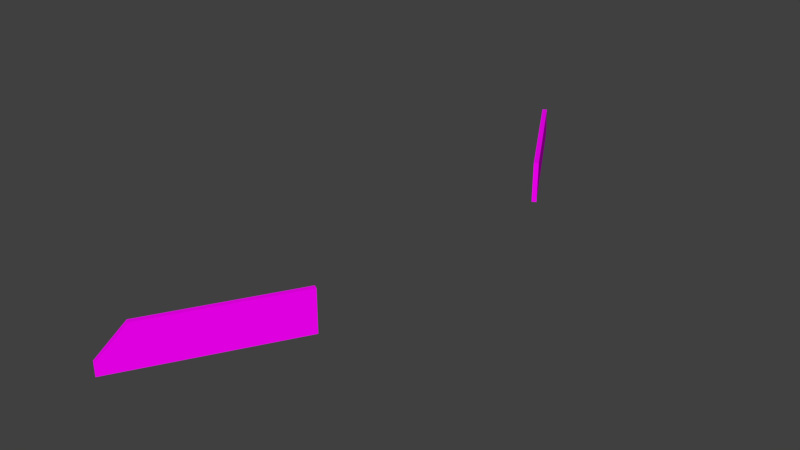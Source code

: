 # Source: Bridge60_lateral4.blend  (saved by Blender 2.78.0; exported with 4.5.12 LTS)
import bpy
from mathutils import Matrix  # noqa: F401  (used for matrix-valued properties, if any)

bpy.ops.wm.read_factory_settings(use_empty=True)
scene = bpy.context.scene
scene.name = 'Scene'

# ---- collections
col_collection_1 = bpy.data.collections.new('Collection 1'); scene.collection.children.link(col_collection_1)

# ---- images (referenced by path relative to the original .blend; pixels are not part of the script)
import os
ASSET_DIR = os.environ.get("B2B_ASSET_DIR", "")  # directory of the original .blend (textures are referenced by path, not embedded)
HERE = os.path.dirname(os.path.abspath(__file__))  # packed textures are extracted next to this script under _unpacked/

def load_image(name, relpath, width, height, colorspace="sRGB"):
    """Load a texture the original file referenced (path relative to the .blend, or extracted next to this script)."""
    p = next((c for c in (os.path.join(HERE, relpath), os.path.join(ASSET_DIR, relpath)) if relpath and os.path.exists(c)), "")
    if p:
        img = bpy.data.images.load(p, check_existing=True)
        img.name = name
    else:  # same state as the original file: an image datablock whose file is absent (Cycles renders it pink)
        img = bpy.data.images.new(name, width, height)
        img.source = "FILE"
        img.filepath = "//" + (relpath or name)
    img.colorspace_settings.name = colorspace
    return img
img_specular_tga = load_image('specular.tga', 'specular.tga', 1024, 1024, 'sRGB')

# ---- materials (node trees are filled in below, after node groups)
mat_material_001 = bpy.data.materials.new('Material.001')
mat_material_001.alpha_threshold = 0.0
mat_material_001.roughness = 0.5

# ---- material node trees
mat_material_001.use_nodes = True; mat_material_001.node_tree.nodes.clear()
_N = mat_material_001.node_tree.nodes; _L = mat_material_001.node_tree.links
n0 = _N.new('ShaderNodeOutputMaterial'); n0.name = 'Material Output'; n0.location = (300, 300)
n1 = _N.new('ShaderNodeBsdfDiffuse'); n1.name = 'Diffuse BSDF'; n1.location = (10, 300)
n2 = _N.new('ShaderNodeTexImage'); n2.name = 'Image Texture'; n2.location = (-180, 300)
n2.width = 140
n2.image = img_specular_tga
_L.new(n1.outputs[0], n0.inputs[0])
_L.new(n2.outputs[0], n1.inputs[0])
n0.is_active_output = True

# ---- world
world_world = bpy.data.worlds.new('World'); scene.world = world_world
world_world.color = (0.05088, 0.05088, 0.05088)
world_world.use_sun_shadow = False
world_world.sun_shadow_jitter_overblur = 0.0
world_world.cycles.sampling_method = 'MANUAL'

# ---- meshes
me_cube_001 = bpy.data.meshes.new('Cube.001')
me_cube_001.from_pydata([(-1.462, -7.19, -5.96e-07), (-1.13, -6.615, 0.6133), (-1.559, -7.134, -5.96e-07), (-1.227, -6.559, 2.265e-06), (-1.13, -6.615, -5.96e-07), (-1.227, -6.559, -5.96e-07), (-1.13, -6.615, 0.9844), (-1.227, -6.559, 0.9844), (-1.462, -7.19, 0.2738), (-1.559, -7.134, 0.2738), (-1.13, -6.615, 0.2738), (0.5739, -3.664, -5.96e-07), (0.5739, -3.664, 0.2738), (0.5739, -3.664, 0.6133), (0.5739, -3.664, 0.9844), (-0.7528, -5.962, 0.2738), (-0.8494, -5.906, 0.9844), (-0.7528, -5.962, 0.9844), (-0.8494, -5.906, -5.96e-07), (-0.7528, -5.962, 0.6133), (-0.8494, -5.906, 2.265e-06), (-0.7528, -5.962, -1.192e-07), (0.4773, -3.608, 0.6563), (0.4773, -3.608, 0.3281), (-0.8494, -5.906, 0.6563), (-0.8494, -5.906, 0.3281), (-1.227, -6.559, 0.6563), (-1.227, -6.559, 0.3281), (0.4773, -3.608, 0.9844), (0.4773, -3.608, -5.96e-07), (0.4773, -3.608, 2.265e-06), (-1.559, -7.134, 0.2738), (-1.227, -6.559, 2.265e-06)], [], [(10, 1, 8), (5, 4, 0, 2), (9, 7, 26, 27, 3), (8, 1, 6), (24, 26, 7, 16), (17, 16, 7, 6), (18, 21, 4, 5), (15, 19, 1, 10), (0, 8, 9, 2), (4, 10, 8, 0), (7, 9, 8, 6), (13, 19, 15, 12), (21, 15, 10, 4), (12, 15, 21, 11), (30, 23, 12, 11), (11, 21, 18, 29), (28, 16, 17, 14), (22, 24, 16, 28), (1, 19, 17, 6), (23, 25, 24, 22), (23, 22, 13, 12), (25, 27, 26, 24), (20, 3, 27, 25), (22, 28, 14, 13), (19, 13, 14, 17), (30, 20, 25, 23), (5, 2, 31, 32)])
_uv = me_cube_001.uv_layers.new(name='UVMap')
_uv.uv.foreach_set('vector', [0.111, 0.837, 0.2487, 0.837, 0.111, 1.0, 0.7984, 0.837, 0.8437, 0.837, 0.8437, 1.0, 0.7984, 1.0, 0.5102, 0.0, 0.7984, 0.163, 0.6654, 0.163, 0.5323, 0.163, 0.3992, 0.163, 0.111, 1.0, 0.2487, 0.837, 0.3992, 0.837, 0.6654, 0.3483, 0.6654, 0.163, 0.7984, 0.163, 0.7984, 0.3483, 0.889, 0.1853, 0.8437, 0.1853, 0.8437, 0.0, 0.889, 1.171e-07, 0.7984, 0.6517, 0.8437, 0.6517, 0.8437, 0.837, 0.7984, 0.837, 0.111, 0.6517, 0.2487, 0.6517, 0.2487, 0.837, 0.111, 0.837, 0.9342, 0.4048, 0.9342, 0.3375, 0.9795, 0.3375, 0.9795, 0.4048, 0.0, 0.837, 0.111, 0.837, 0.111, 1.0, 8.351e-09, 1.0, 0.9795, 0.163, 0.9795, 0.3375, 0.9342, 0.3375, 0.9342, 0.163, 0.2487, 0.0, 0.2487, 0.6517, 0.111, 0.6517, 0.111, 5.856e-08, 2.663e-07, 0.6517, 0.111, 0.6517, 0.111, 0.837, 0.0, 0.837, 0.111, 5.856e-08, 0.111, 0.6517, 2.663e-07, 0.6517, 2.087e-07, 0.0, 0.9342, 0.163, 0.9342, 0.2436, 0.889, 0.2302, 0.889, 0.163, 0.8437, 0.0, 0.8437, 0.6517, 0.7984, 0.6517, 0.7984, 5.856e-08, 0.8437, 0.837, 0.8437, 0.1853, 0.889, 0.1853, 0.889, 0.837, 0.6654, 1.0, 0.6654, 0.3483, 0.7984, 0.3483, 0.7984, 1.0, 0.2487, 0.837, 0.2487, 0.6517, 0.3992, 0.6517, 0.3992, 0.837, 0.5323, 1.0, 0.5323, 0.3483, 0.6654, 0.3483, 0.6654, 1.0, 0.9342, 0.2436, 0.9342, 0.3242, 0.889, 0.3136, 0.889, 0.2302, 0.5323, 0.3483, 0.5323, 0.163, 0.6654, 0.163, 0.6654, 0.3483, 0.3992, 0.3483, 0.3992, 0.163, 0.5323, 0.163, 0.5323, 0.3483, 0.9342, 0.3242, 0.9342, 0.4048, 0.889, 0.4048, 0.889, 0.3136, 0.2487, 0.6517, 0.2487, 0.0, 0.3992, 0.0, 0.3992, 0.6517, 0.3992, 1.0, 0.3992, 0.3483, 0.5323, 0.3483, 0.5323, 1.0, 1.0, 0.0, 1.0, 0.163, 0.889, 0.163, 1.0, 1.171e-07])
me_cube_001.materials.append(mat_material_001)
me_cube_001.use_remesh_preserve_volume = False
me_cube_001.use_remesh_preserve_attributes = False
me_cube_001.use_mirror_vertex_groups = False
me_cube_001.update()

# ---- objects
ob_cube = bpy.data.objects.new('Cube', me_cube_001)

# ---- transforms, parenting, visibility, modifiers, constraints
ob_cube.location = (0.0, 0.0, 0.0)
ob_cube.lineart.crease_threshold = 0.0
_vg = ob_cube.vertex_groups.new(name='Group')
_m = ob_cube.modifiers.new('Mirror', 'MIRROR')
_m.use_axis = (False, True, False)
_m.use_clip = True

# ---- collection membership
col_collection_1.objects.link(ob_cube)

# ---- scene / render settings (as saved in the file)
scene.frame_start = 1; scene.frame_end = 250; scene.frame_set(0)
scene.render.engine = 'CYCLES'
scene.render.resolution_percentage = 50
scene.render.dither_intensity = 0.0
scene.cycles.use_denoising = False
scene.cycles.samples = 128
scene.cycles.sampling_pattern = 'TABULATED_SOBOL'
scene.cycles.light_sampling_threshold = 0.0
scene.cycles.use_adaptive_sampling = False
scene.cycles.use_light_tree = False
scene.cycles.blur_glossy = 0.0
scene.cycles.sample_clamp_indirect = 0.0
scene.view_settings.view_transform = 'Standard'
bpy.context.view_layer.update()

# ---- added for rendering (the .blend has no active camera and no usable light): camera, sun
cam_auto = bpy.data.cameras.new('AutoCamera')
cam_auto.lens = 50.0
cam_auto.sensor_width = 36.0
cam_auto.clip_end = 1000.0
ob_auto_camera = bpy.data.objects.new('AutoCamera', cam_auto)
scene.collection.objects.link(ob_auto_camera)
ob_auto_camera.location = (12.9882, -16.1766, 11.2766)
ob_auto_camera.rotation_euler = (1.09748, -7.21219e-08, 0.694738)
scene.camera = ob_auto_camera
light_auto_sun = bpy.data.lights.new('AutoSun', 'SUN')
light_auto_sun.energy = 3.0
light_auto_sun.angle = 0.0523599
ob_auto_sun = bpy.data.objects.new('AutoSun', light_auto_sun)
scene.collection.objects.link(ob_auto_sun)
ob_auto_sun.rotation_euler = (0.872665, 0.174533, 0.523599)
bpy.context.view_layer.update()

